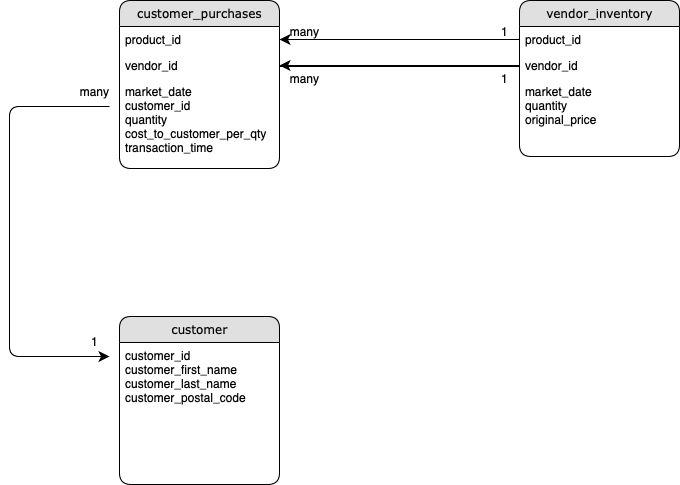

The diagram above was exported from draw.io. Its source (the exported page's mxGraphModel, read from the mxfile embedded in the PNG):
<mxGraphModel dx="737" dy="691" grid="1" gridSize="10" guides="1" tooltips="1" connect="1" arrows="1" fold="1" page="1" pageScale="1" pageWidth="1100" pageHeight="850" background="none" math="0" shadow="0">
  <root>
    <mxCell id="0" />
    <mxCell id="1" parent="0" />
    <mxCell id="21ea969265ad0168-6" value="customer_purchases" style="swimlane;html=1;fontStyle=0;childLayout=stackLayout;horizontal=1;startSize=26;fillColor=#e0e0e0;horizontalStack=0;resizeParent=1;resizeLast=0;collapsible=1;marginBottom=0;swimlaneFillColor=#ffffff;align=center;rounded=1;shadow=0;comic=0;labelBackgroundColor=none;strokeWidth=1;fontFamily=Verdana;fontSize=12" parent="1" vertex="1">
      <mxGeometry x="160" y="74" width="160" height="168" as="geometry" />
    </mxCell>
    <mxCell id="21ea969265ad0168-7" value="product_id" style="text;html=1;strokeColor=none;fillColor=none;spacingLeft=4;spacingRight=4;whiteSpace=wrap;overflow=hidden;rotatable=0;points=[[0,0.5],[1,0.5]];portConstraint=eastwest;" parent="21ea969265ad0168-6" vertex="1">
      <mxGeometry y="26" width="160" height="26" as="geometry" />
    </mxCell>
    <mxCell id="21ea969265ad0168-8" value="vendor_id&lt;div&gt;&lt;br&gt;&lt;/div&gt;" style="text;html=1;strokeColor=none;fillColor=none;spacingLeft=4;spacingRight=4;whiteSpace=wrap;overflow=hidden;rotatable=0;points=[[0,0.5],[1,0.5]];portConstraint=eastwest;" parent="21ea969265ad0168-6" vertex="1">
      <mxGeometry y="52" width="160" height="26" as="geometry" />
    </mxCell>
    <mxCell id="21ea969265ad0168-9" value="market_date&lt;div&gt;customer_id&lt;/div&gt;&lt;div&gt;quantity&lt;/div&gt;&lt;div&gt;cost_to_customer_per_qty&lt;/div&gt;&lt;div&gt;transaction_time&lt;/div&gt;" style="text;html=1;strokeColor=none;fillColor=none;spacingLeft=4;spacingRight=4;whiteSpace=wrap;overflow=hidden;rotatable=0;points=[[0,0.5],[1,0.5]];portConstraint=eastwest;" parent="21ea969265ad0168-6" vertex="1">
      <mxGeometry y="78" width="160" height="90" as="geometry" />
    </mxCell>
    <mxCell id="21ea969265ad0168-39" style="edgeStyle=orthogonalEdgeStyle;html=1;entryX=1;entryY=0.5;labelBackgroundColor=none;startFill=0;startSize=8;endFill=1;endSize=8;fontFamily=Verdana;fontSize=12;exitX=1;exitY=0.5;entryDx=0;entryDy=0;" parent="21ea969265ad0168-6" source="21ea969265ad0168-8" target="21ea969265ad0168-8" edge="1">
      <mxGeometry relative="1" as="geometry">
        <Array as="points">
          <mxPoint x="160" y="66" />
          <mxPoint x="400" y="66" />
          <mxPoint x="400" y="65" />
        </Array>
      </mxGeometry>
    </mxCell>
    <mxCell id="21ea969265ad0168-10" value="vendor_inventory" style="swimlane;html=1;fontStyle=0;childLayout=stackLayout;horizontal=1;startSize=26;fillColor=#e0e0e0;horizontalStack=0;resizeParent=1;resizeLast=0;collapsible=1;marginBottom=0;swimlaneFillColor=#ffffff;align=center;rounded=1;shadow=0;comic=0;labelBackgroundColor=none;strokeWidth=1;fontFamily=Verdana;fontSize=12" parent="1" vertex="1">
      <mxGeometry x="560" y="74" width="160" height="156" as="geometry" />
    </mxCell>
    <mxCell id="21ea969265ad0168-11" value="product_id" style="text;html=1;strokeColor=none;fillColor=none;spacingLeft=4;spacingRight=4;whiteSpace=wrap;overflow=hidden;rotatable=0;points=[[0,0.5],[1,0.5]];portConstraint=eastwest;" parent="21ea969265ad0168-10" vertex="1">
      <mxGeometry y="26" width="160" height="26" as="geometry" />
    </mxCell>
    <mxCell id="21ea969265ad0168-12" value="vendor_id" style="text;html=1;strokeColor=none;fillColor=none;spacingLeft=4;spacingRight=4;whiteSpace=wrap;overflow=hidden;rotatable=0;points=[[0,0.5],[1,0.5]];portConstraint=eastwest;" parent="21ea969265ad0168-10" vertex="1">
      <mxGeometry y="52" width="160" height="26" as="geometry" />
    </mxCell>
    <mxCell id="21ea969265ad0168-52" value="market_date&lt;div&gt;quantity&lt;/div&gt;&lt;div&gt;original_price&amp;nbsp;&lt;/div&gt;" style="text;html=1;strokeColor=none;fillColor=none;spacingLeft=4;spacingRight=4;whiteSpace=wrap;overflow=hidden;rotatable=0;points=[[0,0.5],[1,0.5]];portConstraint=eastwest;" parent="21ea969265ad0168-10" vertex="1">
      <mxGeometry y="78" width="160" height="52" as="geometry" />
    </mxCell>
    <mxCell id="21ea969265ad0168-40" style="edgeStyle=orthogonalEdgeStyle;html=1;exitX=0;exitY=0.5;entryX=1;entryY=0.5;labelBackgroundColor=none;startFill=0;startSize=8;endFill=1;endSize=8;fontFamily=Verdana;fontSize=12;" parent="1" source="21ea969265ad0168-11" target="21ea969265ad0168-7" edge="1">
      <mxGeometry relative="1" as="geometry" />
    </mxCell>
    <mxCell id="br4gX8WM3_Eb8JbvLGfD-3" value="1" style="text;html=1;align=center;verticalAlign=middle;resizable=0;points=[];autosize=1;strokeColor=none;fillColor=none;" vertex="1" parent="1">
      <mxGeometry x="530" y="90" width="30" height="30" as="geometry" />
    </mxCell>
    <mxCell id="br4gX8WM3_Eb8JbvLGfD-4" value="1" style="text;html=1;align=center;verticalAlign=middle;resizable=0;points=[];autosize=1;strokeColor=none;fillColor=none;" vertex="1" parent="1">
      <mxGeometry x="530" y="137" width="30" height="30" as="geometry" />
    </mxCell>
    <mxCell id="br4gX8WM3_Eb8JbvLGfD-5" value="many" style="text;html=1;align=center;verticalAlign=middle;resizable=0;points=[];autosize=1;strokeColor=none;fillColor=none;" vertex="1" parent="1">
      <mxGeometry x="320" y="90" width="50" height="30" as="geometry" />
    </mxCell>
    <mxCell id="br4gX8WM3_Eb8JbvLGfD-6" value="many" style="text;html=1;align=center;verticalAlign=middle;resizable=0;points=[];autosize=1;strokeColor=none;fillColor=none;" vertex="1" parent="1">
      <mxGeometry x="320" y="137" width="50" height="30" as="geometry" />
    </mxCell>
    <mxCell id="br4gX8WM3_Eb8JbvLGfD-7" style="edgeStyle=orthogonalEdgeStyle;html=1;labelBackgroundColor=none;startFill=0;startSize=8;endFill=1;endSize=8;fontFamily=Verdana;fontSize=12;" edge="1" parent="1">
      <mxGeometry relative="1" as="geometry">
        <Array as="points">
          <mxPoint x="50" y="180" />
          <mxPoint x="50" y="430" />
          <mxPoint x="150" y="430" />
        </Array>
        <mxPoint x="150" y="180" as="sourcePoint" />
        <mxPoint x="150" y="430" as="targetPoint" />
      </mxGeometry>
    </mxCell>
    <mxCell id="br4gX8WM3_Eb8JbvLGfD-8" value="customer" style="swimlane;html=1;fontStyle=0;childLayout=stackLayout;horizontal=1;startSize=26;fillColor=#e0e0e0;horizontalStack=0;resizeParent=1;resizeLast=0;collapsible=1;marginBottom=0;swimlaneFillColor=#ffffff;align=center;rounded=1;shadow=0;comic=0;labelBackgroundColor=none;strokeWidth=1;fontFamily=Verdana;fontSize=12" vertex="1" parent="1">
      <mxGeometry x="160" y="390" width="160" height="168" as="geometry" />
    </mxCell>
    <mxCell id="br4gX8WM3_Eb8JbvLGfD-11" value="&lt;div&gt;customer_id&lt;/div&gt;&lt;div&gt;customer_first_name&lt;/div&gt;&lt;div&gt;customer_last_name&lt;/div&gt;&lt;div&gt;customer_postal_code&lt;/div&gt;&lt;div&gt;&lt;br&gt;&lt;/div&gt;" style="text;html=1;strokeColor=none;fillColor=none;spacingLeft=4;spacingRight=4;whiteSpace=wrap;overflow=hidden;rotatable=0;points=[[0,0.5],[1,0.5]];portConstraint=eastwest;" vertex="1" parent="br4gX8WM3_Eb8JbvLGfD-8">
      <mxGeometry y="26" width="160" height="90" as="geometry" />
    </mxCell>
    <mxCell id="br4gX8WM3_Eb8JbvLGfD-13" value="1" style="text;html=1;align=center;verticalAlign=middle;resizable=0;points=[];autosize=1;strokeColor=none;fillColor=none;" vertex="1" parent="1">
      <mxGeometry x="120" y="400" width="30" height="30" as="geometry" />
    </mxCell>
    <mxCell id="br4gX8WM3_Eb8JbvLGfD-14" value="many" style="text;html=1;align=center;verticalAlign=middle;resizable=0;points=[];autosize=1;strokeColor=none;fillColor=none;" vertex="1" parent="1">
      <mxGeometry x="110" y="150" width="50" height="30" as="geometry" />
    </mxCell>
  </root>
</mxGraphModel>